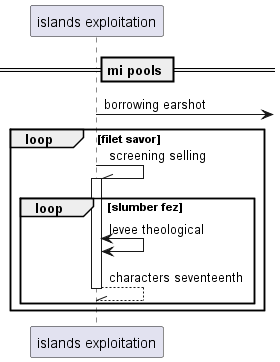

The diagram above was rendered by PlantUML. Its source (embedded in the PNG):
@startuml
participant "islands exploitation" as 0
== mi pools ==
0 ->] : borrowing earshot
loop filet savor
0 -\\ 0++ : screening selling
loop slumber fez
0 <-> 0: levee theological
return characters seventeenth
end
end
@enduml